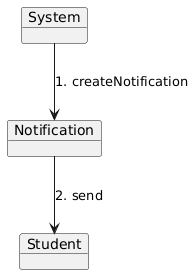

The diagram above was rendered by PlantUML. Its source (embedded in the PNG):
@startuml
object "System" as SYS
object "Notification" as N
object "Student" as ST

SYS --> N : 1. createNotification
N --> ST : 2. send
@enduml